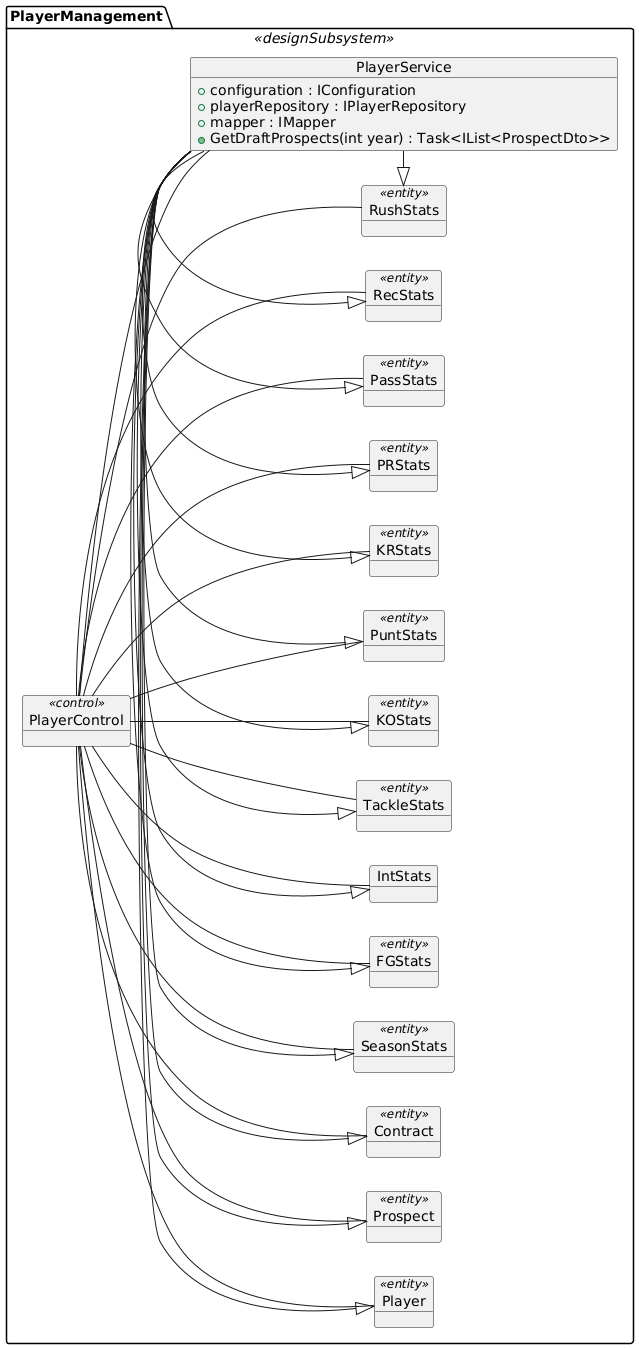

The diagram above was rendered by PlantUML. Its source (embedded in the PNG):
@startuml
left to right direction
package PlayerManagement <<designSubsystem>> {
    
    object PlayerControl <<control>>

    object PlayerService {
        + configuration : IConfiguration
        + playerRepository : IPlayerRepository
        + mapper : IMapper
        + GetDraftProspects(int year) : Task<IList<ProspectDto>>
    }
    
    object Player <<entity>> {
    }
    
    object Prospect <<entity>> {
    }
    
    object Contract <<entity>> {
    }
    
    object SeasonStats <<entity>> {
    }
    
    object FGStats <<entity>> {
    }
    
    object IntStats {
    }
    
    object TackleStats <<entity>> {
    }
    
    object KOStats <<entity>> {
    }
    
    object PuntStats <<entity>> {
    }
    
    object KRStats <<entity>> {
    }
    
    object PRStats <<entity>> {
    }
    
    object PassStats <<entity>> {
    }
    
    object RecStats <<entity>> {
    }
    
    object RushStats <<entity>> {
    }
}

PlayerControl - PlayerService
PlayerControl -d- Player
PlayerControl -d- Prospect
PlayerControl -d- Contract
PlayerControl -d- SeasonStats
PlayerControl -d- FGStats
PlayerControl -d- IntStats
PlayerControl -d- TackleStats
PlayerControl -d- KOStats
PlayerControl -d- PuntStats
PlayerControl -d- KRStats
PlayerControl -d- PRStats
PlayerControl -d- PassStats
PlayerControl -d- RecStats
PlayerControl -d- RushStats

PlayerService -u|> Player
PlayerService -u|> Prospect
PlayerService -u|> Contract
PlayerService -u|> SeasonStats
PlayerService -u|> FGStats
PlayerService -u|> IntStats
PlayerService -u|> TackleStats
PlayerService -u|> KOStats
PlayerService -u|> PuntStats
PlayerService -u|> KRStats
PlayerService -u|> PRStats
PlayerService -u|> PassStats
PlayerService -u|> RecStats
PlayerService -u|> RushStats
@enduml